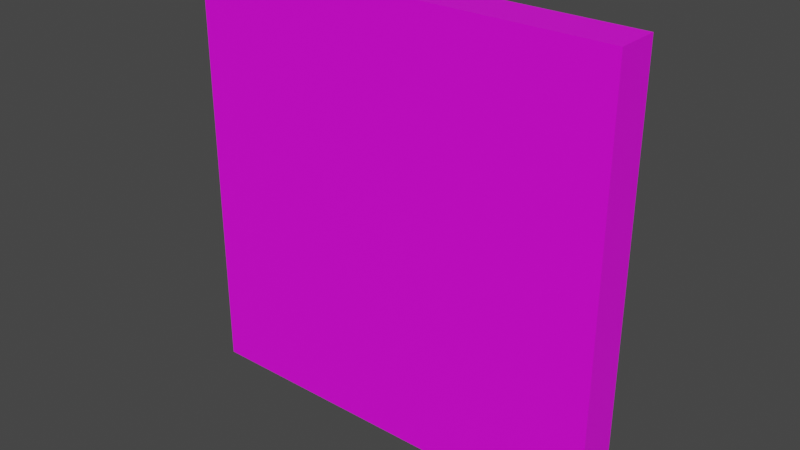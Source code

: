 # Source: Glass.blend  (saved by Blender 3.3.6; exported with 4.5.12 LTS)
import bpy
from mathutils import Matrix  # noqa: F401  (used for matrix-valued properties, if any)

bpy.ops.wm.read_factory_settings(use_empty=True)
scene = bpy.context.scene
scene.name = 'Scene'

# ---- collections
col_collection = bpy.data.collections.new('Collection'); scene.collection.children.link(col_collection)

# ---- images (referenced by path relative to the original .blend; pixels are not part of the script)
import os
ASSET_DIR = os.environ.get("B2B_ASSET_DIR", "")  # directory of the original .blend (textures are referenced by path, not embedded)
HERE = os.path.dirname(os.path.abspath(__file__))  # packed textures are extracted next to this script under _unpacked/

def load_image(name, relpath, width, height, colorspace="sRGB"):
    """Load a texture the original file referenced (path relative to the .blend, or extracted next to this script)."""
    p = next((c for c in (os.path.join(HERE, relpath), os.path.join(ASSET_DIR, relpath)) if relpath and os.path.exists(c)), "")
    if p:
        img = bpy.data.images.load(p, check_existing=True)
        img.name = name
    else:  # same state as the original file: an image datablock whose file is absent (Cycles renders it pink)
        img = bpy.data.images.new(name, width, height)
        img.source = "FILE"
        img.filepath = "//" + (relpath or name)
    img.colorspace_settings.name = colorspace
    return img
img_minecrafttiles_pv_padded2_png_001 = load_image('minecrafttiles-pv-padded2.png.001', 'minecrafttiles-pv-padded2.png', 1024, 1024, 'sRGB')

# ---- materials (node trees are filled in below, after node groups)
mat_material_001 = bpy.data.materials.new('Material.001')
mat_material_001.use_backface_culling = True
mat_material_001.use_transparent_shadow = False

# ---- material node trees
mat_material_001.use_nodes = True; mat_material_001.node_tree.nodes.clear()
_N = mat_material_001.node_tree.nodes; _L = mat_material_001.node_tree.links
n0 = _N.new('ShaderNodeOutputMaterial'); n0.name = 'Material Output'; n0.location = (300, 300)
n1 = _N.new('ShaderNodeBsdfPrincipled'); n1.name = 'Principled BSDF'; n1.location = (10, 300)
n1.distribution = 'GGX'
n1.subsurface_method = 'RANDOM_WALK_SKIN'
n1.inputs[3].default_value = 1.45
n1.inputs[27].default_value = (0.0, 0.0, 0.0, 1.0)
n1.inputs[28].default_value = 1.0
n2 = _N.new('ShaderNodeTexImage'); n2.name = 'Image Texture'; n2.location = (-280, 280)
n2.image = img_minecrafttiles_pv_padded2_png_001
n2.interpolation = 'Closest'
_L.new(n1.outputs[0], n0.inputs[0])
_L.new(n2.outputs[0], n1.inputs[0])
n0.is_active_output = True

# ---- world
world_world = bpy.data.worlds.new('World'); scene.world = world_world
world_world.use_nodes = True; world_world.node_tree.nodes.clear()
_N = world_world.node_tree.nodes; _L = world_world.node_tree.links
n0 = _N.new('ShaderNodeOutputWorld'); n0.name = 'World Output'; n0.location = (300, 300)
n1 = _N.new('ShaderNodeBackground'); n1.name = 'Background'; n1.location = (10, 300)
n1.inputs[0].default_value = (0.05088, 0.05088, 0.05088, 1.0)
_L.new(n1.outputs[0], n0.inputs[0])
n0.is_active_output = True
world_world.color = (0.05088, 0.05088, 0.05088)
world_world.use_sun_shadow = False
world_world.sun_shadow_jitter_overblur = 0.0

# ---- meshes
me_cube_001 = bpy.data.meshes.new('Cube.001')
me_cube_001.from_pydata([(-0.5, -0.05, -0.5), (-0.5, -0.05, 0.5), (-0.5, 0.05, -0.5), (-0.5, 0.05, 0.5), (0.5, -0.05, -0.5), (0.5, -0.05, 0.5), (0.5, 0.05, -0.5), (0.5, 0.05, 0.5)], [], [(0, 1, 3, 2), (2, 3, 7, 6), (6, 7, 5, 4), (4, 5, 1, 0), (2, 6, 4, 0), (7, 3, 1, 5)])
_uv = me_cube_001.uv_layers.new(name='UVMap')
_uv.uv.foreach_set('vector', [0.4325, 0.8426, 0.4365, 0.8426, 0.4365, 0.9907, 0.4325, 0.9907, 0.4325, 0.8426, 0.496, 0.8426, 0.496, 0.9907, 0.4325, 0.9907, 0.4325, 0.8426, 0.4365, 0.8426, 0.4365, 0.9907, 0.4325, 0.9907, 0.4325, 0.8426, 0.496, 0.8426, 0.496, 0.9907, 0.4325, 0.9907, 0.4325, 0.8426, 0.4365, 0.8426, 0.4365, 0.9907, 0.4325, 0.9907, 0.4325, 0.8426, 0.4365, 0.8426, 0.4365, 0.9907, 0.4325, 0.9907])
me_cube_001.materials.append(mat_material_001)
me_cube_001.update()

# ---- objects
ob_glass = bpy.data.objects.new('Glass', me_cube_001)

# ---- transforms, parenting, visibility, modifiers, constraints
ob_glass.location = (0.0, 0.0, 0.0)

# ---- collection membership
col_collection.objects.link(ob_glass)

# ---- scene / render settings (as saved in the file)
scene.frame_start = 1; scene.frame_end = 250; scene.frame_set(1)
scene.render.engine = 'BLENDER_EEVEE_NEXT'
scene.cycles.sampling_pattern = 'TABULATED_SOBOL'
scene.cycles.use_light_tree = False
scene.view_settings.view_transform = 'Filmic'
bpy.context.view_layer.update()

# ---- added for rendering (the .blend has no active camera and no usable light): camera, sun
cam_auto = bpy.data.cameras.new('AutoCamera')
cam_auto.lens = 50.0
cam_auto.sensor_width = 36.0
cam_auto.clip_end = 1000.0
ob_auto_camera = bpy.data.objects.new('AutoCamera', cam_auto)
scene.collection.objects.link(ob_auto_camera)
ob_auto_camera.location = (1.31173, -1.57408, 1.04939)
ob_auto_camera.rotation_euler = (1.09748, -7.21219e-08, 0.694738)
scene.camera = ob_auto_camera
light_auto_sun = bpy.data.lights.new('AutoSun', 'SUN')
light_auto_sun.energy = 3.0
light_auto_sun.angle = 0.0523599
ob_auto_sun = bpy.data.objects.new('AutoSun', light_auto_sun)
scene.collection.objects.link(ob_auto_sun)
ob_auto_sun.rotation_euler = (0.872665, 0.174533, 0.523599)
bpy.context.view_layer.update()
